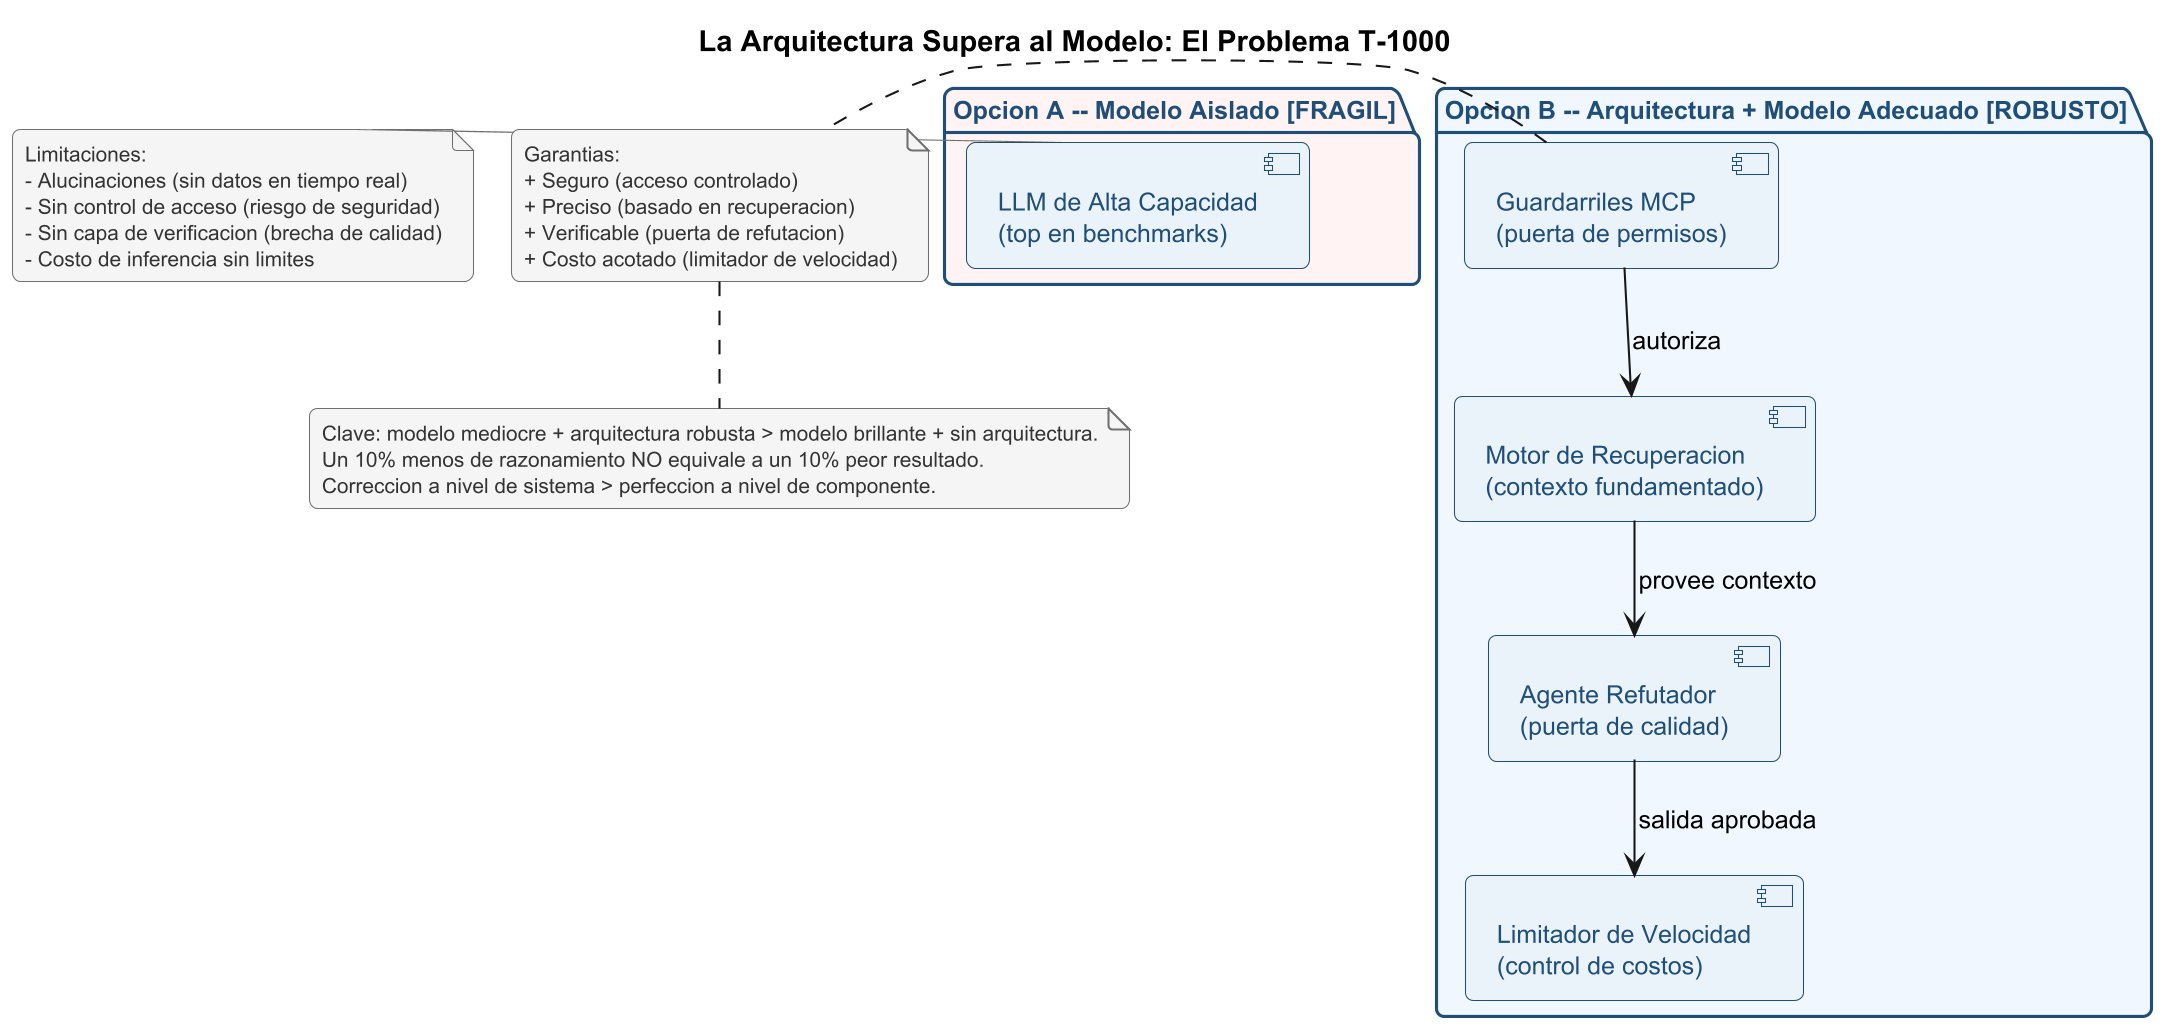

The diagram above was rendered by PlantUML. Its source (embedded in the PNG):
@startuml c36_architecture_dominates_es
!pragma layout smetana
skinparam dpi 200
skinparam shadowing false
skinparam backgroundColor #FFFFFF
skinparam roundcorner 8
skinparam defaultFontName SansSerif
skinparam defaultFontSize 12

skinparam package {
  BorderColor #1F4E79
  FontColor #1F4E79
  FontStyle bold
}
skinparam component {
  BorderColor #1F4E79
  BackgroundColor #EBF3FA
  FontColor #1F4E79
}
skinparam note {
  BorderColor #707070
  BackgroundColor #F5F5F5
  FontColor #333333
  FontSize 10
}

title La Arquitectura Supera al Modelo: El Problema T-1000

package "Opcion A -- Modelo Aislado [FRAGIL]" #FFF3F3 {
  component "LLM de Alta Capacidad\n(top en benchmarks)" as modelo
}
note right of modelo
  Limitaciones:
  - Alucinaciones (sin datos en tiempo real)
  - Sin control de acceso (riesgo de seguridad)
  - Sin capa de verificacion (brecha de calidad)
  - Costo de inferencia sin limites
end note

package "Opcion B -- Arquitectura + Modelo Adecuado [ROBUSTO]" #F0F7FF {
  component "Guardarriles MCP\n(puerta de permisos)" as mcp
  component "Motor de Recuperacion\n(contexto fundamentado)" as retrieval
  component "Agente Refutador\n(puerta de calidad)" as refute
  component "Limitador de Velocidad\n(control de costos)" as limit

  mcp --> retrieval : autoriza
  retrieval --> refute : provee contexto
  refute --> limit : salida aprobada
}
note right of mcp
  Garantias:
  + Seguro (acceso controlado)
  + Preciso (basado en recuperacion)
  + Verificable (puerta de refutacion)
  + Costo acotado (limitador de velocidad)
end note

note bottom
  Clave: modelo mediocre + arquitectura robusta > modelo brillante + sin arquitectura.
  Un 10% menos de razonamiento NO equivale a un 10% peor resultado.
  Correccion a nivel de sistema > perfeccion a nivel de componente.
end note

@enduml